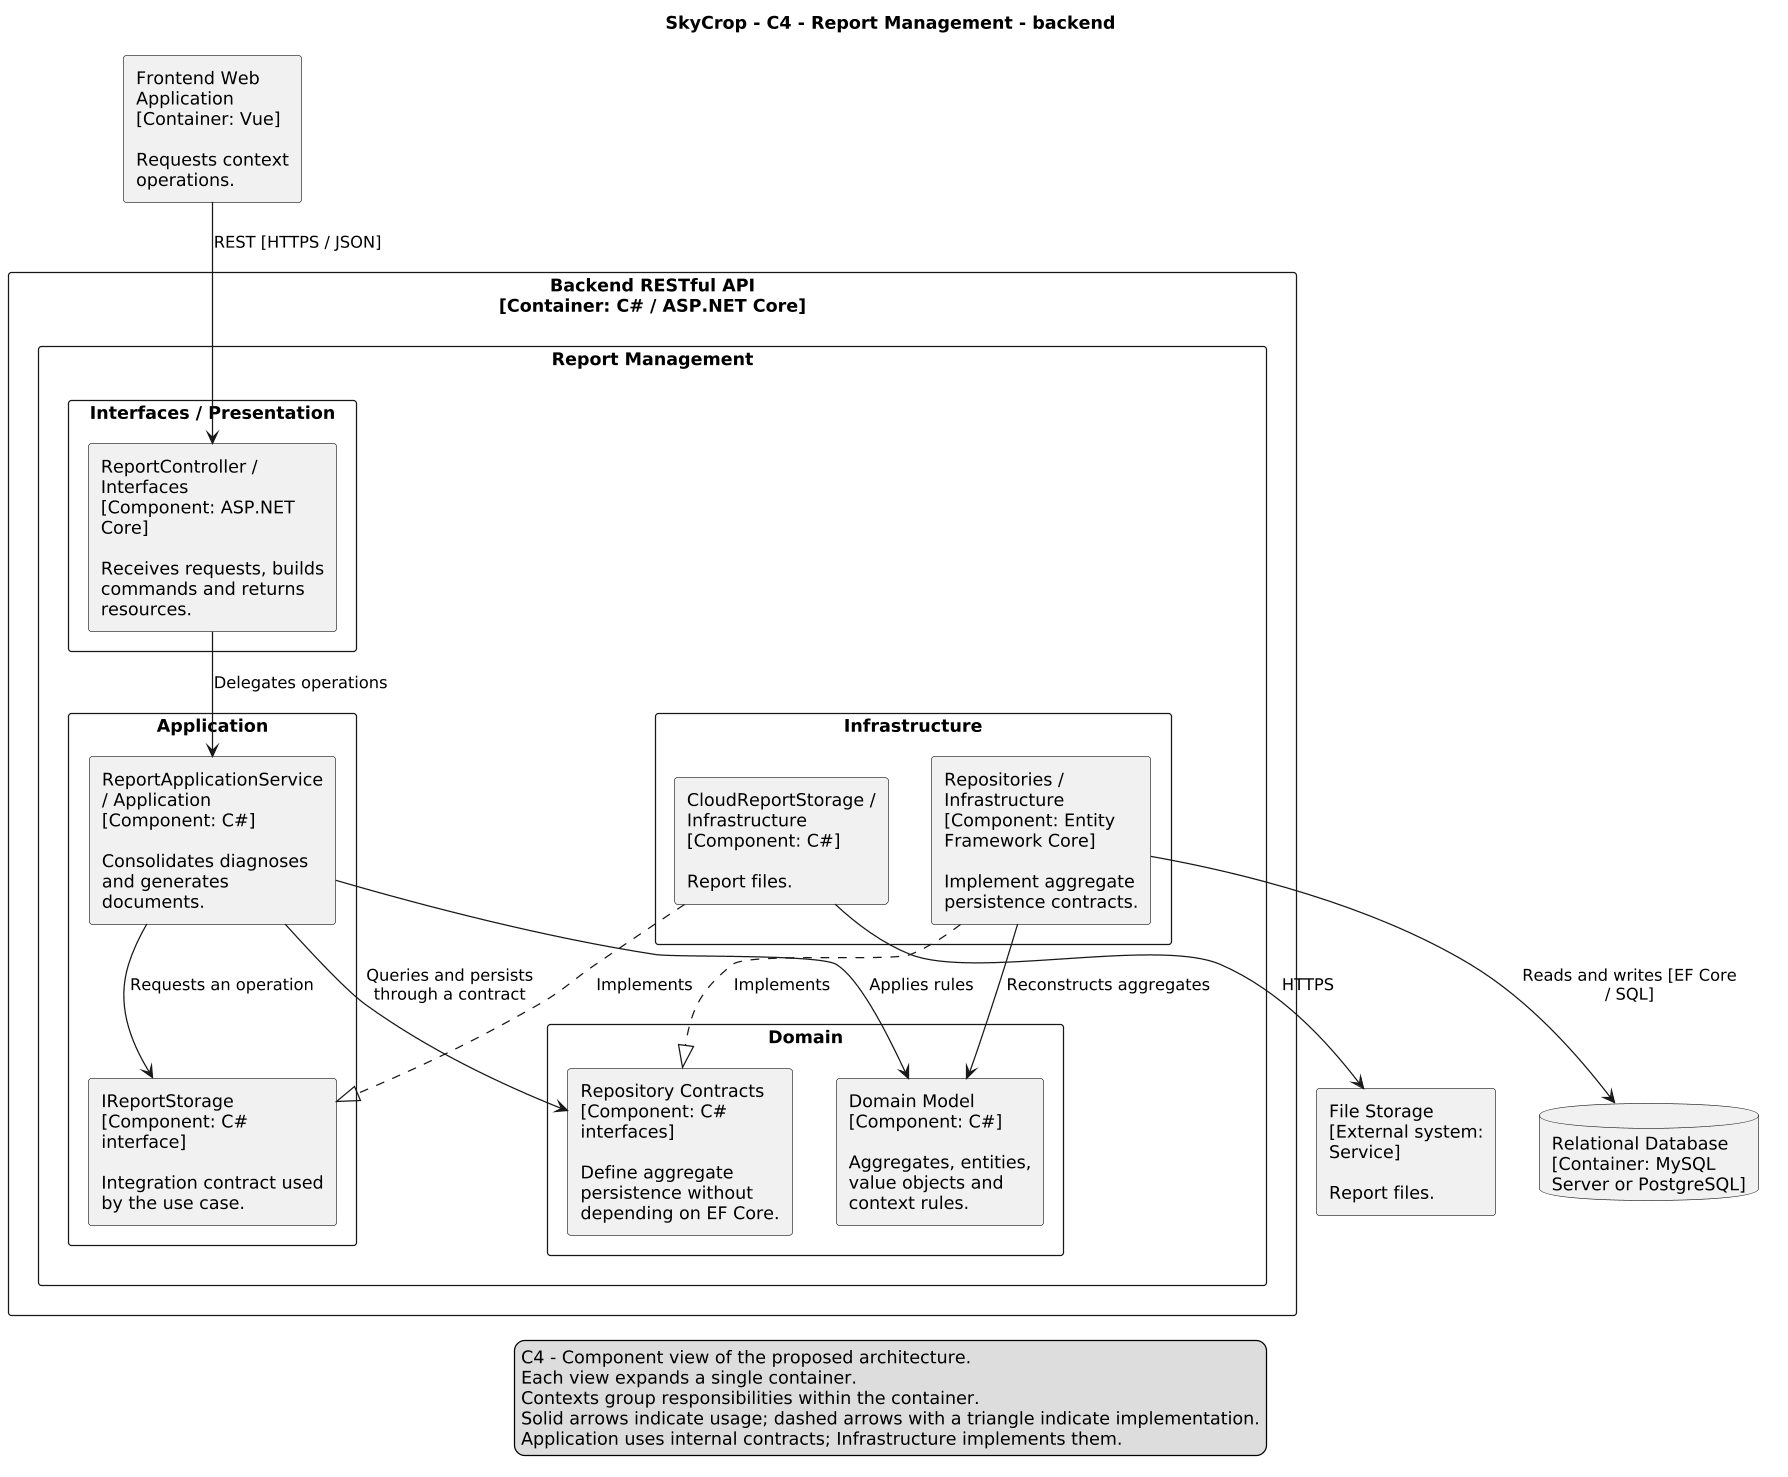

The diagram above was rendered by PlantUML. Its source (embedded in the PNG):
@startuml
skinparam monochrome true
skinparam shadowing false
skinparam dpi 120
skinparam defaultFontName SansSerif
skinparam componentStyle rectangle
skinparam wrapWidth 180
skinparam nodesep 35
skinparam ranksep 45
top to bottom direction
title SkyCrop - C4 - Report Management - backend
component "Frontend Web Application\n[Container: Vue]\n\nRequests context operations." as web
rectangle "Backend RESTful API\n[Container: C# / ASP.NET Core]" {
rectangle "Report Management" {
rectangle "Interfaces / Presentation" {
component "ReportController / Interfaces\n[Component: ASP.NET Core]\n\nReceives requests, builds commands and returns resources." as controller
}
rectangle "Application" {
component "ReportApplicationService / Application\n[Component: C#]\n\nConsolidates diagnoses and generates documents." as service
component "IReportStorage\n[Component: C# interface]\n\nIntegration contract used by the use case." as integrationContract
}
rectangle "Domain" {
component "Domain Model\n[Component: C#]\n\nAggregates, entities, value objects and context rules." as domain
component "Repository Contracts\n[Component: C# interfaces]\n\nDefine aggregate persistence without depending on EF Core." as repositoryContract
}
rectangle "Infrastructure" {
component "Repositories / Infrastructure\n[Component: Entity Framework Core]\n\nImplement aggregate persistence contracts." as repository
component "CloudReportStorage / Infrastructure\n[Component: C#]\n\nReport files." as adapter
}
}
}
database "Relational Database\n[Container: MySQL Server or PostgreSQL]" as db
web --> controller : REST [HTTPS / JSON]
controller --> service : Delegates operations
service --> domain : Applies rules
service --> repositoryContract : Queries and persists through a contract
repository ..|> repositoryContract : Implements
repository --> domain : Reconstructs aggregates
repository --> db : Reads and writes [EF Core / SQL]
service --> integrationContract : Requests an operation
adapter ..|> integrationContract : Implements
component "File Storage\n[External system: Service]\n\nReport files." as provider
adapter --> provider : HTTPS
legend bottom
C4 - Component view of the proposed architecture.
Each view expands a single container.
Contexts group responsibilities within the container.
Solid arrows indicate usage; dashed arrows with a triangle indicate implementation.
Application uses internal contracts; Infrastructure implements them.
endlegend
@enduml